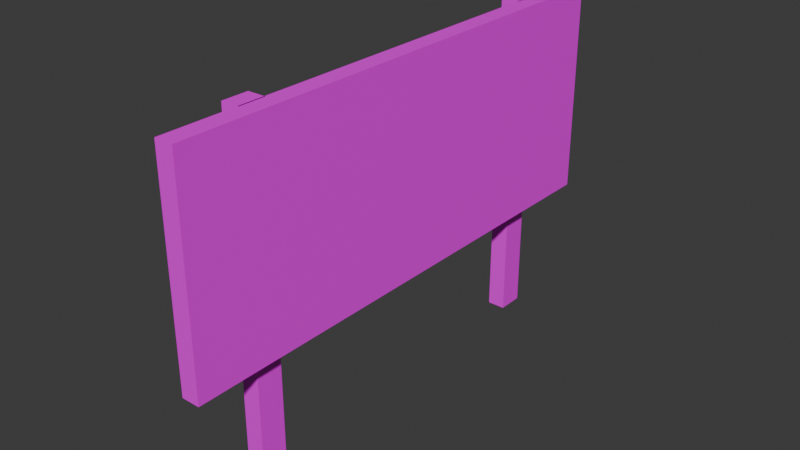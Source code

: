 # Source: sign.blend  (saved by Blender 4.1.24; exported with 4.5.12 LTS)
import bpy
from mathutils import Matrix  # noqa: F401  (used for matrix-valued properties, if any)

bpy.ops.wm.read_factory_settings(use_empty=True)
scene = bpy.context.scene
scene.name = 'Scene'

# ---- collections
col_collection = bpy.data.collections.new('Collection'); scene.collection.children.link(col_collection)

# ---- images (referenced by path relative to the original .blend; pixels are not part of the script)
import os
ASSET_DIR = os.environ.get("B2B_ASSET_DIR", "")  # directory of the original .blend (textures are referenced by path, not embedded)
HERE = os.path.dirname(os.path.abspath(__file__))  # packed textures are extracted next to this script under _unpacked/

def load_image(name, relpath, width, height, colorspace="sRGB"):
    """Load a texture the original file referenced (path relative to the .blend, or extracted next to this script)."""
    p = next((c for c in (os.path.join(HERE, relpath), os.path.join(ASSET_DIR, relpath)) if relpath and os.path.exists(c)), "")
    if p:
        img = bpy.data.images.load(p, check_existing=True)
        img.name = name
    else:  # same state as the original file: an image datablock whose file is absent (Cycles renders it pink)
        img = bpy.data.images.new(name, width, height)
        img.source = "FILE"
        img.filepath = "//" + (relpath or name)
    img.colorspace_settings.name = colorspace
    return img
img_sign_t_png = load_image('sign_t.png', 'sign_t.png', 1024, 1024, 'sRGB')

# ---- materials (node trees are filled in below, after node groups)
mat_material = bpy.data.materials.new('Material')
mat_material.alpha_threshold = 0.0
mat_material.use_transparent_shadow = False
mat_material.roughness = 0.5
mat_material.line_color = (0.0, 0.0, 0.0, 1.0)

# ---- material node trees
mat_material.use_nodes = True; mat_material.node_tree.nodes.clear()
_N = mat_material.node_tree.nodes; _L = mat_material.node_tree.links
n0 = _N.new('ShaderNodeOutputMaterial'); n0.name = 'Material Output'; n0.location = (300, 300)
n1 = _N.new('ShaderNodeBsdfPrincipled'); n1.name = 'Principled BSDF'; n1.location = (10, 300)
n1.inputs[3].default_value = 1.45
n2 = _N.new('ShaderNodeTexImage'); n2.name = 'Image Texture'; n2.location = (-280, 271)
n2.image = img_sign_t_png
_L.new(n1.outputs[0], n0.inputs[0])
_L.new(n2.outputs[0], n1.inputs[0])
n0.is_active_output = True

# ---- world
world_world = bpy.data.worlds.new('World'); scene.world = world_world
world_world.use_nodes = True; world_world.node_tree.nodes.clear()
_N = world_world.node_tree.nodes; _L = world_world.node_tree.links
n0 = _N.new('ShaderNodeOutputWorld'); n0.name = 'World Output'; n0.location = (300, 300)
n1 = _N.new('ShaderNodeBackground'); n1.name = 'Background'; n1.location = (10, 300)
n1.inputs[0].default_value = (0.05088, 0.05088, 0.05088, 1.0)
_L.new(n1.outputs[0], n0.inputs[0])
n0.is_active_output = True
world_world.color = (0.05088, 0.05088, 0.05088)
world_world.use_sun_shadow = False
world_world.sun_shadow_jitter_overblur = 0.0

# ---- meshes
me_cube = bpy.data.meshes.new('Cube')
me_cube.from_pydata([(0.09599, 2.698, 3.551), (0.09599, 2.698, 1.308), (0.09599, -2.698, 3.551), (0.09599, -2.698, 1.308), (-0.09599, 2.698, 3.551), (-0.09599, 2.698, 1.308), (-0.09599, -2.698, 3.551), (-0.09599, -2.698, 1.308), (-0.0842, 2.083, 3.551), (-0.0842, 2.083, 0.04302), (-0.0842, 1.802, 3.551), (-0.0842, 1.802, 0.04302), (-0.2762, 2.083, 3.551), (-0.2762, 2.083, 0.04302), (-0.2762, 1.802, 3.551), (-0.2762, 1.802, 0.04302), (-0.0842, -1.626, 3.551), (-0.0842, -1.626, 0.04302), (-0.0842, -1.907, 3.551), (-0.0842, -1.907, 0.04302), (-0.2762, -1.626, 3.551), (-0.2762, -1.626, 0.04302), (-0.2762, -1.907, 3.551), (-0.2762, -1.907, 0.04302)], [], [(0, 4, 6, 2), (3, 2, 6, 7), (7, 6, 4, 5), (5, 1, 3, 7), (1, 0, 2, 3), (5, 4, 0, 1), (8, 12, 14, 10), (11, 10, 14, 15), (15, 14, 12, 13), (13, 9, 11, 15), (9, 8, 10, 11), (13, 12, 8, 9), (16, 20, 22, 18), (19, 18, 22, 23), (23, 22, 20, 21), (21, 17, 19, 23), (17, 16, 18, 19), (21, 20, 16, 17)])
_uv = me_cube.uv_layers.new(name='UVMap')
_uv.uv.foreach_set('vector', [0.6893, 0.0002717, 0.7175, 0.0002717, 0.7175, 0.7933, 0.6893, 0.7933, 0.7462, 0.5163, 0.7462, 0.8459, 0.718, 0.8459, 0.718, 0.5163, 0.66, 0.7933, 0.3304, 0.7933, 0.3304, 0.0002718, 0.66, 0.0002717, 0.6605, 0.0002717, 0.6887, 0.0002717, 0.6887, 0.7933, 0.6605, 0.7933, 0.0002716, 0.0002718, 0.3299, 0.0002717, 0.3299, 0.7933, 0.0002717, 0.7933, 0.775, 0.5163, 0.775, 0.8459, 0.7468, 0.8459, 0.7468, 0.5163, 0.7755, 0.5163, 0.8038, 0.5163, 0.8038, 0.5575, 0.7755, 0.5575, 0.9135, 0.0002717, 0.9135, 0.5157, 0.8853, 0.5157, 0.8853, 0.0002717, 0.8011, 0.0002717, 0.8011, 0.5157, 0.7598, 0.5157, 0.7598, 0.0002717, 0.7755, 0.5581, 0.8038, 0.5581, 0.8038, 0.5993, 0.7755, 0.5993, 0.8429, 0.0002717, 0.8429, 0.5157, 0.8017, 0.5157, 0.8017, 0.0002716, 0.971, 0.0002717, 0.971, 0.5157, 0.9428, 0.5157, 0.9428, 0.0002717, 0.7755, 0.5999, 0.8038, 0.5999, 0.8038, 0.6411, 0.7755, 0.6411, 0.9422, 0.0002717, 0.9422, 0.5157, 0.914, 0.5157, 0.914, 0.0002717, 0.7593, 0.0002717, 0.7593, 0.5157, 0.718, 0.5157, 0.718, 0.0002717, 0.7755, 0.6417, 0.8038, 0.6417, 0.8038, 0.683, 0.7755, 0.683, 0.8847, 0.0002717, 0.8847, 0.5157, 0.8435, 0.5157, 0.8435, 0.0002716, 0.9997, 0.0002717, 0.9997, 0.5157, 0.9715, 0.5157, 0.9715, 0.0002717])
me_cube.materials.append(mat_material)
me_cube.use_mirror_vertex_groups = False
me_cube.update()

# ---- objects
ob_cube = bpy.data.objects.new('Cube', me_cube)

# ---- transforms, parenting, visibility, modifiers, constraints
ob_cube.location = (0.0, 0.0, 0.0)
ob_cube.lock_rotations_4d = False
ob_cube.empty_display_type = 'ARROWS'
ob_cube.lineart.crease_threshold = 0.0

# ---- collection membership
col_collection.objects.link(ob_cube)

# ---- scene / render settings (as saved in the file)
scene.frame_start = 1; scene.frame_end = 250; scene.frame_set(1)
scene.render.engine = 'BLENDER_EEVEE_NEXT'
scene.cycles.sampling_pattern = 'TABULATED_SOBOL'
scene.eevee.ray_tracing_options.trace_max_roughness = 0.0
bpy.context.view_layer.update()

# ---- added for rendering (the .blend has no active camera and no usable light): camera, sun
cam_auto = bpy.data.cameras.new('AutoCamera')
cam_auto.lens = 50.0
cam_auto.sensor_width = 36.0
cam_auto.clip_end = 1000.0
ob_auto_camera = bpy.data.objects.new('AutoCamera', cam_auto)
scene.collection.objects.link(ob_auto_camera)
ob_auto_camera.location = (5.87536, -7.15855, 6.5694)
ob_auto_camera.rotation_euler = (1.09748, -7.21219e-08, 0.694738)
scene.camera = ob_auto_camera
light_auto_sun = bpy.data.lights.new('AutoSun', 'SUN')
light_auto_sun.energy = 3.0
light_auto_sun.angle = 0.0523599
ob_auto_sun = bpy.data.objects.new('AutoSun', light_auto_sun)
scene.collection.objects.link(ob_auto_sun)
ob_auto_sun.rotation_euler = (0.872665, 0.174533, 0.523599)
bpy.context.view_layer.update()
